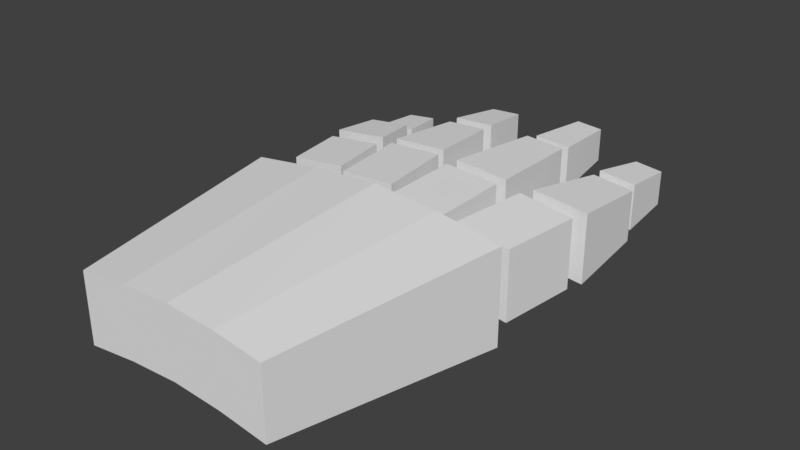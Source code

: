 # Source: Hand2.blend  (saved by Blender 2.82.7; exported with 4.5.12 LTS)
import bpy
from mathutils import Matrix  # noqa: F401  (used for matrix-valued properties, if any)

bpy.ops.wm.read_factory_settings(use_empty=True)
scene = bpy.context.scene
scene.name = 'Scene'

# ---- collections
col_collection_1 = bpy.data.collections.new('Collection 1'); scene.collection.children.link(col_collection_1)

# ---- materials (node trees are filled in below, after node groups)
mat_material = bpy.data.materials.new('Material')
mat_material.alpha_threshold = 0.0
mat_material.use_transparent_shadow = False
mat_material.roughness = 0.5
mat_material.line_color = (0.0, 0.0, 0.0, 1.0)

# ---- material node trees

# ---- world
world_world = bpy.data.worlds.new('World'); scene.world = world_world
world_world.color = (0.05088, 0.05088, 0.05088)
world_world.use_sun_shadow = False
world_world.sun_shadow_jitter_overblur = 0.0
world_world.cycles.sampling_method = 'MANUAL'

# ---- meshes
me_cube = bpy.data.meshes.new('Cube')
me_cube.from_pydata([(0.786, 0.1722, -1.052), (0.786, -0.3642, -1.052), (-0.7474, -0.3657, -1.052), (-0.7474, 0.1707, -1.052), (1.073, 0.3193, 0.7252), (1.073, -0.4241, 0.7252), (-1.053, -0.4262, 0.7252), (-1.053, 0.3172, 0.7252), (0.4137, 0.1208, -1.052), (0.03519, 0.09767, -1.052), (-0.353, 0.1205, -1.052), (0.4137, -0.4156, -1.052), (0.03519, -0.4387, -1.052), (-0.353, -0.4159, -1.052), (0.5578, 0.2422, 0.7254), (0.03519, 0.2011, 0.7255), (-0.5047, 0.2415, 0.7254), (0.5578, -0.5011, 0.7254), (0.03519, -0.5422, 0.7255), (-0.5047, -0.5019, 0.7254), (1.041, 0.2102, 0.8592), (1.041, -0.3355, 0.8592), (-1.005, -0.3374, 1.03), (-1.005, 0.2083, 1.03), (0.5124, 0.1379, 0.8381), (-0.01175, 0.1077, 0.9522), (-0.4578, 0.1373, 0.9521), (0.5124, -0.4078, 0.8381), (-0.01175, -0.438, 0.9522), (-0.4578, -0.4084, 0.9521), (-0.5524, 0.1527, 1.03), (-0.5524, -0.393, 1.03), (0.6156, 0.1536, 0.8594), (0.08063, 0.1078, 0.8382), (0.6156, -0.3921, 0.8594), (0.08063, -0.4379, 0.8382), (1.113, 0.2102, 1.485), (1.113, -0.3355, 1.485), (-0.6211, 0.1527, 1.502), (-1.074, 0.2083, 1.502), (-0.6211, -0.393, 1.502), (-1.074, -0.3374, 1.502), (0.6881, 0.1536, 1.485), (0.5009, 0.1379, 1.471), (0.06918, 0.1078, 1.471), (-0.08045, 0.1077, 1.563), (-0.5265, 0.1373, 1.563), (0.6881, -0.3921, 1.485), (0.5009, -0.4078, 1.471), (0.06918, -0.4379, 1.471), (-0.08045, -0.438, 1.563), (-0.5265, -0.4084, 1.563), (1.156, 0.2102, 1.603), (1.156, -0.3355, 1.603), (0.7318, 0.1536, 1.583), (0.7318, -0.3921, 1.583), (1.125, 0.1551, 2.28), (1.125, -0.2493, 2.28), (0.8109, 0.1131, 2.265), (0.8109, -0.2912, 2.265), (0.5124, 0.1379, 1.571), (0.5124, -0.4078, 1.571), (0.08063, 0.1078, 1.571), (0.08063, -0.4379, 1.571), (0.4429, 0.05158, 2.41), (0.1272, 0.02954, 2.41), (0.4429, -0.3476, 2.41), (0.1272, -0.3696, 2.41), (-0.1031, 0.1077, 1.652), (-0.5491, 0.1373, 1.652), (-0.1031, -0.438, 1.652), (-0.5491, -0.4084, 1.652), (-0.1513, -0.01141, 2.22), (-0.4785, 0.01031, 2.22), (-0.1513, -0.4118, 2.22), (-0.4785, -0.3901, 2.22), (-1.087, -0.3212, 1.993), (-0.7351, -0.3644, 1.993), (-1.087, 0.1032, 1.993), (-0.7351, 0.05998, 1.993), (-0.6692, -0.393, 1.63), (-0.6692, 0.1527, 1.63), (-1.122, 0.2083, 1.63), (-1.122, -0.3374, 1.63), (-0.1565, 0.004412, 2.329), (-0.4929, 0.02674, 2.329), (-0.1565, -0.4073, 2.329), (-0.4929, -0.3849, 2.329), (-0.1928, -0.05885, 2.757), (-0.4397, -0.04247, 2.757), (-0.1928, -0.3609, 2.757), (-0.4397, -0.3445, 2.757), (0.4398, 0.04219, 2.507), (0.4398, -0.3249, 2.507), (0.1494, 0.02193, 2.507), (0.1494, -0.3451, 2.507), (0.3931, -0.0159, 3.071), (0.1807, -0.03072, 3.071), (0.3931, -0.2844, 3.071), (0.1807, -0.2992, 3.071), (1.09, 0.1147, 2.374), (1.09, -0.2512, 2.374), (0.8057, 0.0768, 2.36), (0.8057, -0.2891, 2.36), (1.07, 0.07774, 2.828), (1.07, -0.1933, 2.828), (0.8587, 0.04963, 2.817), (0.8587, -0.2214, 2.817), (-1.027, -0.2529, 2.404), (-0.7899, -0.282, 2.404), (-1.027, 0.0333, 2.404), (-0.7899, 0.004156, 2.404), (-0.7455, -0.3013, 2.071), (-0.7455, 0.06672, 2.071), (-1.051, 0.1042, 2.071), (-1.051, -0.2639, 2.071)], [], [(10, 13, 2, 3), (16, 7, 6, 19), (0, 4, 5, 1), (13, 19, 6, 2), (2, 6, 7, 3), (16, 10, 3, 7), (4, 0, 8, 14), (14, 8, 9, 15), (15, 9, 10, 16), (1, 5, 17, 11), (11, 17, 18, 12), (12, 18, 19, 13), (4, 14, 17, 5), (14, 15, 18, 17), (15, 16, 19, 18), (0, 1, 11, 8), (8, 11, 12, 9), (9, 12, 13, 10), (30, 31, 22, 23), (20, 21, 34, 32), (24, 27, 35, 33), (25, 28, 29, 26), (38, 39, 41, 40), (36, 42, 47, 37), (43, 44, 49, 48), (45, 46, 51, 50), (33, 35, 49, 44), (20, 32, 42, 36), (31, 30, 38, 40), (24, 33, 44, 43), (26, 29, 51, 46), (25, 26, 46, 45), (27, 24, 43, 48), (34, 21, 37, 47), (21, 20, 36, 37), (28, 25, 45, 50), (35, 27, 48, 49), (30, 23, 39, 38), (29, 28, 50, 51), (22, 31, 40, 41), (32, 34, 47, 42), (23, 22, 41, 39), (52, 53, 55, 54), (56, 58, 59, 57), (52, 54, 58, 56), (55, 53, 57, 59), (53, 52, 56, 57), (54, 55, 59, 58), (60, 61, 63, 62), (64, 65, 67, 66), (62, 63, 67, 65), (60, 62, 65, 64), (61, 60, 64, 66), (63, 61, 66, 67), (68, 70, 71, 69), (72, 73, 75, 74), (69, 71, 75, 73), (68, 69, 73, 72), (70, 68, 72, 74), (71, 70, 74, 75), (82, 83, 76, 78), (83, 80, 77, 76), (81, 82, 78, 79), (80, 81, 79, 77), (79, 78, 76, 77), (81, 80, 83, 82), (84, 86, 87, 85), (88, 89, 91, 90), (85, 87, 91, 89), (84, 85, 89, 88), (86, 84, 88, 90), (87, 86, 90, 91), (92, 93, 95, 94), (96, 97, 99, 98), (94, 95, 99, 97), (92, 94, 97, 96), (93, 92, 96, 98), (95, 93, 98, 99), (100, 101, 103, 102), (104, 106, 107, 105), (100, 102, 106, 104), (103, 101, 105, 107), (101, 100, 104, 105), (102, 103, 107, 106), (114, 115, 108, 110), (115, 112, 109, 108), (113, 114, 110, 111), (112, 113, 111, 109), (111, 110, 108, 109), (113, 112, 115, 114)])
me_cube.materials.append(mat_material)
me_cube.use_remesh_preserve_volume = False
me_cube.use_remesh_preserve_attributes = False
me_cube.use_mirror_vertex_groups = False
me_cube.update()

# ---- objects
ob_cube = bpy.data.objects.new('Cube', me_cube)

# ---- transforms, parenting, visibility, modifiers, constraints
ob_cube.location = (0.0, 0.0, 0.0)
ob_cube.rotation_euler = (-1.571, -0.0, 0.0)
ob_cube.lock_rotations_4d = False
ob_cube.empty_display_type = 'ARROWS'
ob_cube.lineart.crease_threshold = 0.0

# ---- collection membership
col_collection_1.objects.link(ob_cube)

# ---- scene / render settings (as saved in the file)
scene.frame_start = 1; scene.frame_end = 250; scene.frame_set(56)
scene.render.engine = 'BLENDER_EEVEE_NEXT'
scene.render.resolution_percentage = 50
scene.render.dither_intensity = 0.0
scene.cycles.use_denoising = False
scene.cycles.samples = 128
scene.cycles.sampling_pattern = 'TABULATED_SOBOL'
scene.cycles.use_adaptive_sampling = False
scene.cycles.use_light_tree = False
scene.cycles.blur_glossy = 0.0
scene.cycles.sample_clamp_indirect = 0.0
scene.view_settings.view_transform = 'Standard'
bpy.context.view_layer.update()

# ---- added for rendering (the .blend has no active camera and no usable light): camera, sun
cam_auto = bpy.data.cameras.new('AutoCamera')
cam_auto.lens = 50.0
cam_auto.sensor_width = 36.0
cam_auto.clip_end = 1000.0
ob_auto_camera = bpy.data.objects.new('AutoCamera', cam_auto)
scene.collection.objects.link(ob_auto_camera)
ob_auto_camera.location = (4.44803, -4.3073, 3.65615)
ob_auto_camera.rotation_euler = (1.09748, -7.21219e-08, 0.694738)
scene.camera = ob_auto_camera
light_auto_sun = bpy.data.lights.new('AutoSun', 'SUN')
light_auto_sun.energy = 3.0
light_auto_sun.angle = 0.0523599
ob_auto_sun = bpy.data.objects.new('AutoSun', light_auto_sun)
scene.collection.objects.link(ob_auto_sun)
ob_auto_sun.rotation_euler = (0.872665, 0.174533, 0.523599)
bpy.context.view_layer.update()

